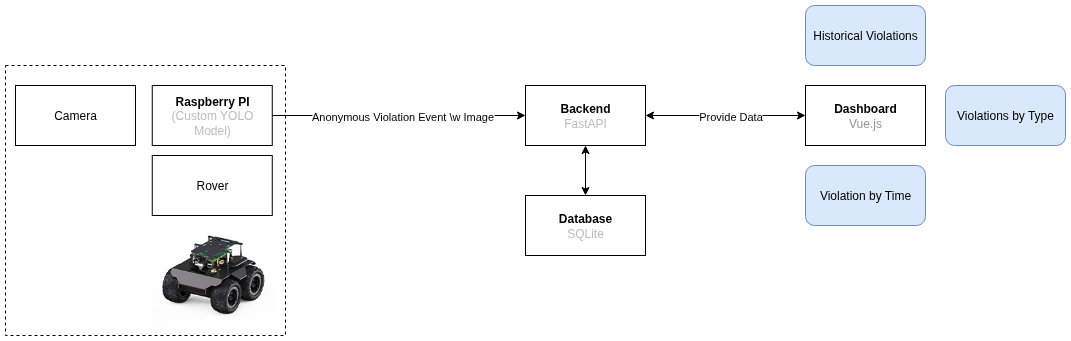

The diagram above was exported from draw.io. Its source (the exported page's mxGraphModel, read from the mxfile embedded in the PNG):
<mxGraphModel dx="1378" dy="843" grid="1" gridSize="10" guides="1" tooltips="1" connect="1" arrows="1" fold="1" page="1" pageScale="1" pageWidth="1169" pageHeight="827" math="0" shadow="0">
  <root>
    <mxCell id="0" />
    <mxCell id="1" parent="0" />
    <mxCell id="hEaVNrneIxbrIIcJ02oT-6" value="" style="rounded=0;whiteSpace=wrap;html=1;fillColor=none;dashed=1;" parent="1" vertex="1">
      <mxGeometry x="40" y="300" width="280" height="270" as="geometry" />
    </mxCell>
    <mxCell id="hEaVNrneIxbrIIcJ02oT-3" value="" style="shape=image;verticalLabelPosition=bottom;labelBackgroundColor=default;verticalAlign=top;aspect=fixed;imageAspect=0;image=data:image/jpeg,(base64 omitted: 14304 chars);" parent="1" vertex="1">
      <mxGeometry x="186.76" y="420" width="123.24" height="144" as="geometry" />
    </mxCell>
    <mxCell id="hEaVNrneIxbrIIcJ02oT-1" value="Rover" style="rounded=0;whiteSpace=wrap;html=1;" parent="1" vertex="1">
      <mxGeometry x="186.76" y="390" width="120" height="60" as="geometry" />
    </mxCell>
    <mxCell id="hEaVNrneIxbrIIcJ02oT-7" style="edgeStyle=orthogonalEdgeStyle;rounded=0;orthogonalLoop=1;jettySize=auto;html=1;exitX=1;exitY=0.5;exitDx=0;exitDy=0;entryX=0;entryY=0.5;entryDx=0;entryDy=0;" parent="1" source="hEaVNrneIxbrIIcJ02oT-2" target="hEaVNrneIxbrIIcJ02oT-5" edge="1">
      <mxGeometry relative="1" as="geometry" />
    </mxCell>
    <mxCell id="JYUFVz_sidu6xEM4Dicq-4" value="Anonymous Violation Event \w Image" style="edgeLabel;html=1;align=center;verticalAlign=middle;resizable=0;points=[];" vertex="1" connectable="0" parent="hEaVNrneIxbrIIcJ02oT-7">
      <mxGeometry x="-0.0971" relative="1" as="geometry">
        <mxPoint x="16" as="offset" />
      </mxGeometry>
    </mxCell>
    <mxCell id="hEaVNrneIxbrIIcJ02oT-2" value="&lt;b&gt;Raspberry PI&lt;/b&gt;&lt;br&gt;&lt;font style=&quot;color: rgb(189, 189, 189);&quot;&gt;(Custom YOLO Model)&lt;/font&gt;" style="rounded=0;whiteSpace=wrap;html=1;" parent="1" vertex="1">
      <mxGeometry x="186.76" y="320" width="120" height="60" as="geometry" />
    </mxCell>
    <mxCell id="hEaVNrneIxbrIIcJ02oT-4" value="Camera" style="rounded=0;whiteSpace=wrap;html=1;" parent="1" vertex="1">
      <mxGeometry x="50" y="320" width="120" height="60" as="geometry" />
    </mxCell>
    <mxCell id="hEaVNrneIxbrIIcJ02oT-9" style="edgeStyle=orthogonalEdgeStyle;rounded=0;orthogonalLoop=1;jettySize=auto;html=1;exitX=1;exitY=0.5;exitDx=0;exitDy=0;entryX=0;entryY=0.5;entryDx=0;entryDy=0;startArrow=classic;startFill=1;" parent="1" source="hEaVNrneIxbrIIcJ02oT-5" target="hEaVNrneIxbrIIcJ02oT-8" edge="1">
      <mxGeometry relative="1" as="geometry" />
    </mxCell>
    <mxCell id="JYUFVz_sidu6xEM4Dicq-5" value="Provide Data" style="edgeLabel;html=1;align=center;verticalAlign=middle;resizable=0;points=[];" vertex="1" connectable="0" parent="hEaVNrneIxbrIIcJ02oT-9">
      <mxGeometry x="0.05" relative="1" as="geometry">
        <mxPoint as="offset" />
      </mxGeometry>
    </mxCell>
    <mxCell id="JYUFVz_sidu6xEM4Dicq-8" style="edgeStyle=orthogonalEdgeStyle;rounded=0;orthogonalLoop=1;jettySize=auto;html=1;exitX=0.5;exitY=1;exitDx=0;exitDy=0;entryX=0.5;entryY=0;entryDx=0;entryDy=0;startArrow=classic;startFill=1;" edge="1" parent="1" source="hEaVNrneIxbrIIcJ02oT-5" target="JYUFVz_sidu6xEM4Dicq-7">
      <mxGeometry relative="1" as="geometry" />
    </mxCell>
    <mxCell id="hEaVNrneIxbrIIcJ02oT-5" value="&lt;b&gt;Backend&lt;/b&gt;&lt;br&gt;&lt;font style=&quot;color: light-dark(rgb(189, 189, 189), rgb(237, 237, 237));&quot;&gt;FastAPI&lt;/font&gt;" style="rounded=0;whiteSpace=wrap;html=1;" parent="1" vertex="1">
      <mxGeometry x="560" y="320" width="120" height="60" as="geometry" />
    </mxCell>
    <mxCell id="hEaVNrneIxbrIIcJ02oT-8" value="&lt;b&gt;Dashboard&lt;/b&gt;&lt;br&gt;&lt;font color=&quot;#969696&quot;&gt;Vue.js&lt;/font&gt;" style="rounded=0;whiteSpace=wrap;html=1;" parent="1" vertex="1">
      <mxGeometry x="840" y="320" width="120" height="60" as="geometry" />
    </mxCell>
    <mxCell id="JYUFVz_sidu6xEM4Dicq-1" value="Historical Violations" style="rounded=1;whiteSpace=wrap;html=1;fillColor=#dae8fc;strokeColor=#6c8ebf;" vertex="1" parent="1">
      <mxGeometry x="840" y="240" width="120" height="60" as="geometry" />
    </mxCell>
    <mxCell id="JYUFVz_sidu6xEM4Dicq-3" value="Violations by Type" style="rounded=1;whiteSpace=wrap;html=1;fillColor=#dae8fc;strokeColor=#6c8ebf;" vertex="1" parent="1">
      <mxGeometry x="980" y="320" width="120" height="60" as="geometry" />
    </mxCell>
    <mxCell id="JYUFVz_sidu6xEM4Dicq-6" value="Violation by Time" style="rounded=1;whiteSpace=wrap;html=1;fillColor=#dae8fc;strokeColor=#6c8ebf;" vertex="1" parent="1">
      <mxGeometry x="840" y="400" width="120" height="60" as="geometry" />
    </mxCell>
    <mxCell id="JYUFVz_sidu6xEM4Dicq-7" value="&lt;b&gt;Database&lt;/b&gt;&lt;br&gt;&lt;font style=&quot;color: light-dark(rgb(189, 189, 189), rgb(237, 237, 237));&quot;&gt;SQLite&lt;/font&gt;" style="rounded=0;whiteSpace=wrap;html=1;" vertex="1" parent="1">
      <mxGeometry x="560" y="430" width="120" height="60" as="geometry" />
    </mxCell>
  </root>
</mxGraphModel>